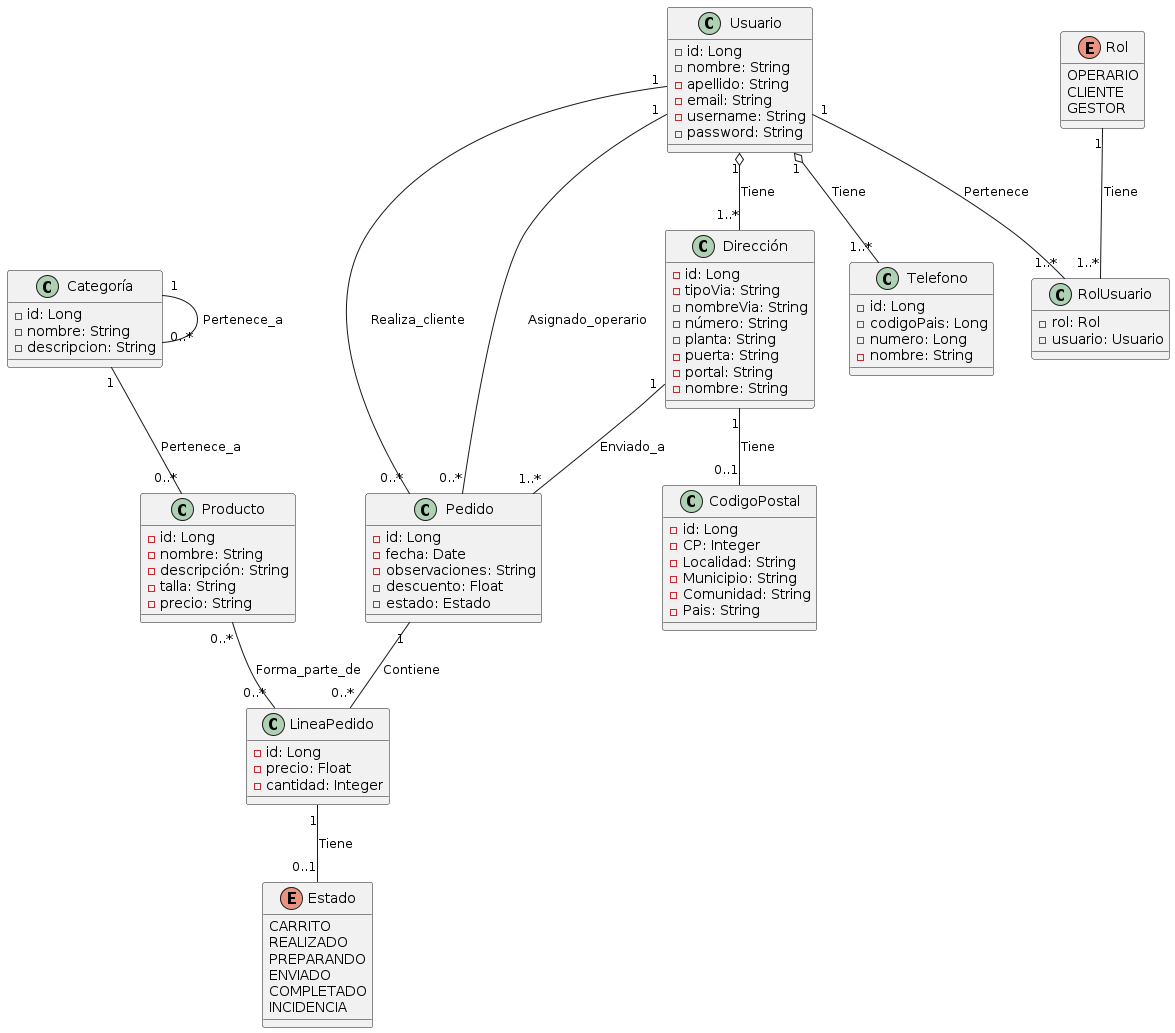

The diagram above was rendered by PlantUML. Its source (embedded in the PNG):
@startuml

class Usuario {
    - id: Long
    - nombre: String
    - apellido: String
    - email: String
    - username: String
    - password: String
}

class Producto {
    - id: Long
    - nombre: String
    - descripción: String
    - talla: String
    - precio: String
}


class Pedido {
    - id: Long
    - fecha: Date
    - observaciones: String
    - descuento: Float
    - estado: Estado
}

enum Estado {
    CARRITO
    REALIZADO
    PREPARANDO
    ENVIADO
    COMPLETADO
    INCIDENCIA
}

class LineaPedido {
    - id: Long
    - precio: Float
    - cantidad: Integer
    ' - producto: Producto
}

class Categoría {
    - id: Long
    - nombre: String
    - descripcion: String
    ' - padre: Categoría
}

class Dirección {
    - id: Long
    - tipoVia: String
    - nombreVia: String
    - número: String
    - planta: String
    - puerta: String
    - portal: String
    - nombre: String
    ' - codpos: CodigoPostal
    ' - usuario: Usuario
}

class Telefono {
    - id: Long
    - codigoPais: Long
    - numero: Long
    - nombre: String
    ' - usuario: Usuario
}

enum Rol {
    OPERARIO
    CLIENTE
    GESTOR
}

class RolUsuario {
    - rol: Rol
    - usuario: Usuario
}

class CodigoPostal {
    - id: Long
    - CP: Integer
    - Localidad: String
    - Municipio: String
    - Comunidad: String
    - Pais: String
}

Usuario "1" -- "0..*" Pedido : Realiza_cliente
Usuario "1" o-- "1..*" Dirección : Tiene
Usuario "1" o-- "1..*" Telefono : Tiene
Usuario "1" -- "1..*" RolUsuario : Pertenece
Rol "1" -- "1..*" RolUsuario: Tiene

Pedido "1" -- "0..*" LineaPedido : Contiene
Pedido "0..*" -- "1" Usuario : Asignado_operario
Dirección "1" -- "1..*" Pedido: Enviado_a

Producto "0..*" -- "0..*" LineaPedido : Forma_parte_de
Categoría "1" -- "0..*" Producto : Pertenece_a

Categoría "1" -- "0..*" Categoría : Pertenece_a

Dirección "1" -- "0..1" CodigoPostal : Tiene
LineaPedido "1" -- "0..1" Estado: Tiene


@enduml